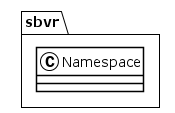

The diagram above was rendered by PlantUML. Its source (embedded in the PNG):
@startuml
!theme plain
package sbvr {
class Namespace {
}
}
@enduml